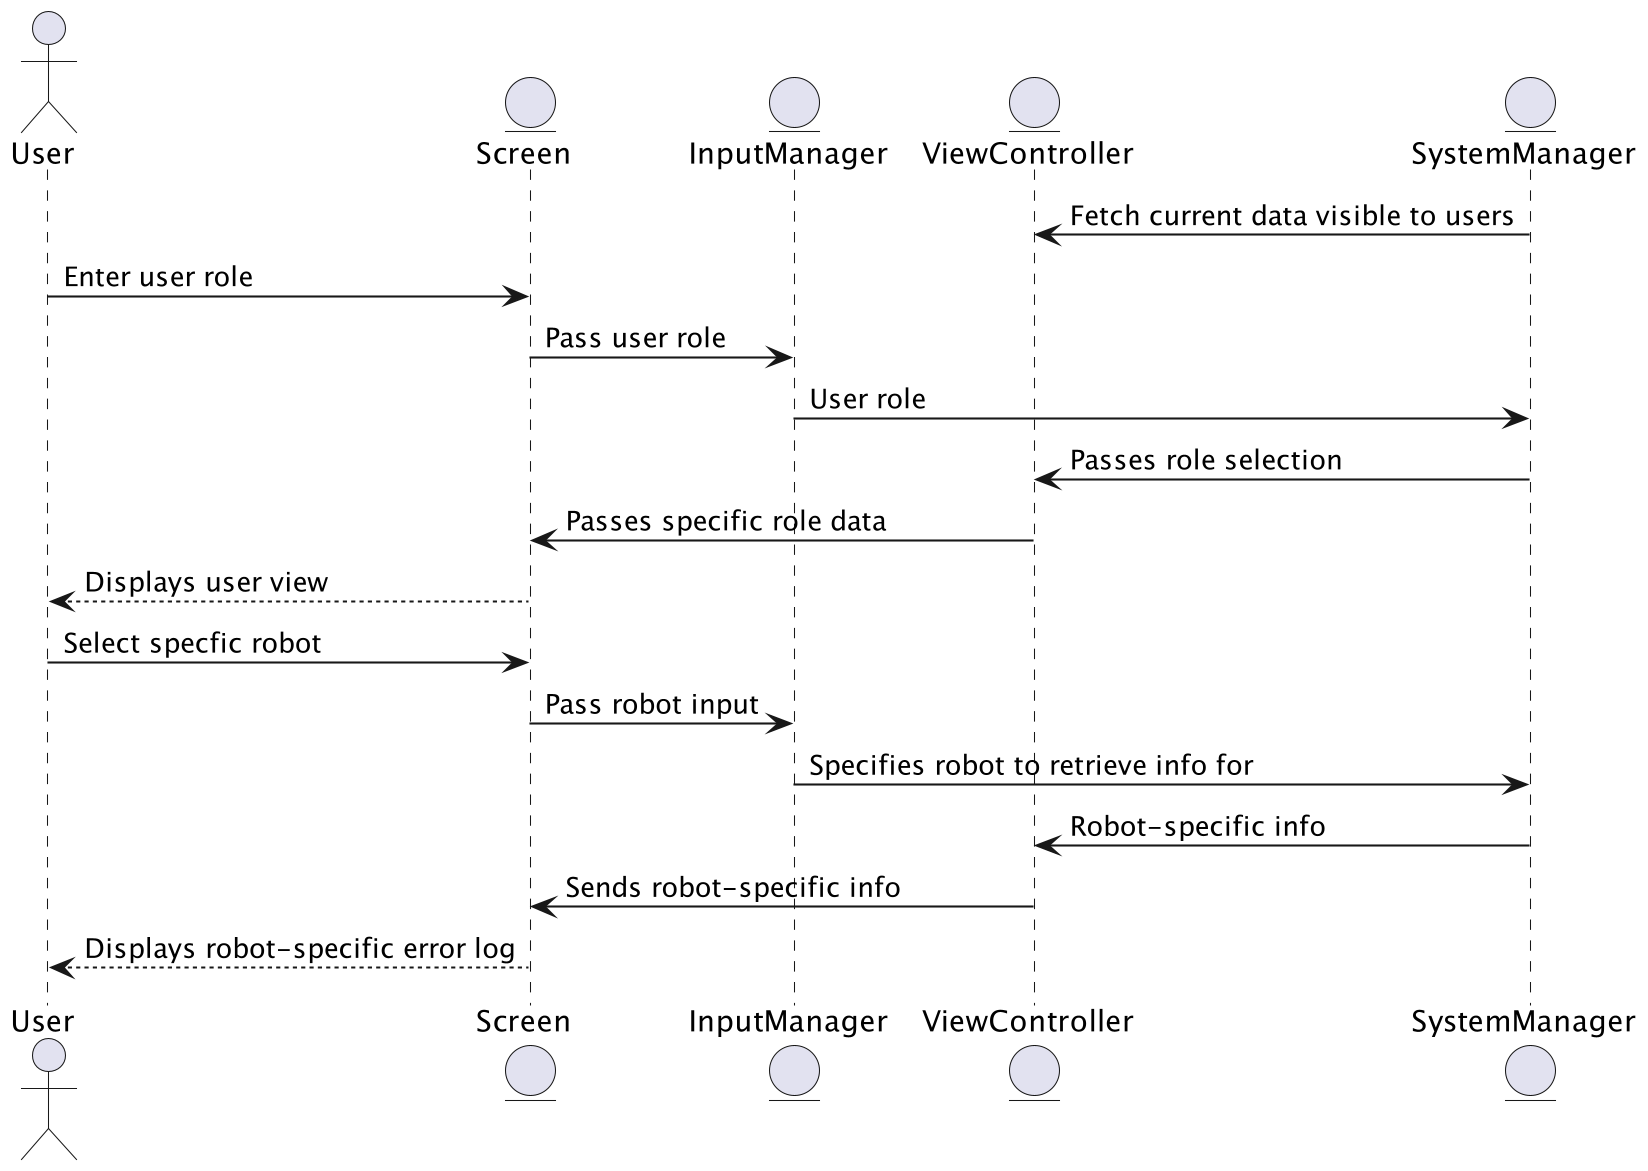

The diagram above was rendered by PlantUML. Its source (embedded in the PNG):
@startuml ViewErrorLogsSD
skinparam dpi 200
skinparam DefaultFontName Inconsolata

' Defines all participants (actors and entities)
actor User
entity Screen
entity InputManager
entity ViewController
entity SystemManager

' Sequence flow of user selecting role and getting specific display
SystemManager -> ViewController : Fetch current data visible to users
User -> Screen : Enter user role
Screen -> InputManager : Pass user role
InputManager -> SystemManager : User role
SystemManager -> ViewController : Passes role selection
ViewController -> Screen : Passes specific role data
Screen --> User : Displays user view

' Sequence flow for viewing error logs
' Note: not all users would be able to accomplish this
' because the screen simply wouldn't display the option
User -> Screen : Select specfic robot
Screen -> InputManager : Pass robot input
InputManager -> SystemManager : Specifies robot to retrieve info for
SystemManager -> ViewController : Robot-specific info
ViewController -> Screen : Sends robot-specific info
Screen --> User : Displays robot-specific error log

@enduml